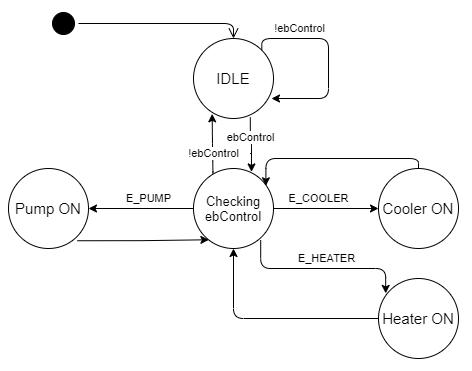

The diagram above was exported from draw.io. Its source (the exported page's mxGraphModel, read from the mxfile embedded in the PNG):
<mxGraphModel dx="723" dy="425" grid="1" gridSize="10" guides="1" tooltips="1" connect="1" arrows="1" fold="1" page="1" pageScale="1" pageWidth="1100" pageHeight="850" background="#ffffff" math="0" shadow="0">
  <root>
    <mxCell id="0" />
    <mxCell id="1" parent="0" />
    <mxCell id="382b91b5511bd0f7-1" value="" style="ellipse;html=1;shape=startState;fillColor=#000000;rounded=1;shadow=0;comic=0;labelBackgroundColor=none;fontFamily=Verdana;fontSize=12;fontColor=#000000;align=center;direction=south;" parent="1" vertex="1">
      <mxGeometry x="100" y="90" width="30" height="30" as="geometry" />
    </mxCell>
    <mxCell id="2a3bc250acf0617d-9" style="edgeStyle=orthogonalEdgeStyle;html=1;labelBackgroundColor=none;endArrow=open;endSize=8;fontFamily=Verdana;fontSize=12;align=left;entryX=0.5;entryY=0;entryDx=0;entryDy=0;" parent="1" source="382b91b5511bd0f7-1" target="SxQ20p9BGBs1VN1joYFE-1" edge="1">
      <mxGeometry relative="1" as="geometry">
        <mxPoint x="245" y="160" as="targetPoint" />
      </mxGeometry>
    </mxCell>
    <mxCell id="QuKiM0zekeNmFZVfnXMl-3" value="" style="edgeStyle=orthogonalEdgeStyle;rounded=1;orthogonalLoop=1;jettySize=auto;html=1;exitX=0.71;exitY=0.985;exitDx=0;exitDy=0;exitPerimeter=0;entryX=0.73;entryY=0.043;entryDx=0;entryDy=0;entryPerimeter=0;" parent="1" source="SxQ20p9BGBs1VN1joYFE-1" target="QuKiM0zekeNmFZVfnXMl-2" edge="1">
      <mxGeometry relative="1" as="geometry">
        <Array as="points">
          <mxPoint x="302" y="225" />
          <mxPoint x="303" y="225" />
          <mxPoint x="303" y="253" />
        </Array>
      </mxGeometry>
    </mxCell>
    <mxCell id="QuKiM0zekeNmFZVfnXMl-4" value="ebControl" style="edgeLabel;html=1;align=center;verticalAlign=middle;resizable=0;points=[];" parent="QuKiM0zekeNmFZVfnXMl-3" vertex="1" connectable="0">
      <mxGeometry x="-0.28" relative="1" as="geometry">
        <mxPoint as="offset" />
      </mxGeometry>
    </mxCell>
    <mxCell id="SxQ20p9BGBs1VN1joYFE-1" value="&lt;font style=&quot;font-size: 15px&quot;&gt;IDLE&lt;br&gt;&lt;/font&gt;" style="ellipse;whiteSpace=wrap;html=1;" parent="1" vertex="1">
      <mxGeometry x="245" y="120" width="80" height="80" as="geometry" />
    </mxCell>
    <mxCell id="QuKiM0zekeNmFZVfnXMl-1" style="edgeStyle=orthogonalEdgeStyle;rounded=1;orthogonalLoop=1;jettySize=auto;html=1;exitX=1;exitY=0;exitDx=0;exitDy=0;" parent="1" source="SxQ20p9BGBs1VN1joYFE-1" edge="1">
      <mxGeometry relative="1" as="geometry">
        <mxPoint x="323" y="180" as="targetPoint" />
        <Array as="points">
          <mxPoint x="313" y="120" />
          <mxPoint x="380" y="120" />
          <mxPoint x="380" y="180" />
        </Array>
      </mxGeometry>
    </mxCell>
    <mxCell id="QuKiM0zekeNmFZVfnXMl-19" value="!ebControl" style="edgeLabel;html=1;align=center;verticalAlign=middle;resizable=0;points=[];" parent="QuKiM0zekeNmFZVfnXMl-1" vertex="1" connectable="0">
      <mxGeometry x="-0.381" y="-2" relative="1" as="geometry">
        <mxPoint x="-12.25" y="-12" as="offset" />
      </mxGeometry>
    </mxCell>
    <mxCell id="QuKiM0zekeNmFZVfnXMl-6" style="edgeStyle=orthogonalEdgeStyle;rounded=1;orthogonalLoop=1;jettySize=auto;html=1;entryX=0;entryY=0.5;entryDx=0;entryDy=0;" parent="1" source="QuKiM0zekeNmFZVfnXMl-2" target="QuKiM0zekeNmFZVfnXMl-5" edge="1">
      <mxGeometry relative="1" as="geometry" />
    </mxCell>
    <mxCell id="QuKiM0zekeNmFZVfnXMl-7" value="E_COOLER" style="edgeLabel;html=1;align=center;verticalAlign=middle;resizable=0;points=[];" parent="QuKiM0zekeNmFZVfnXMl-6" vertex="1" connectable="0">
      <mxGeometry x="0.2777" relative="1" as="geometry">
        <mxPoint x="-22.1" y="-10" as="offset" />
      </mxGeometry>
    </mxCell>
    <mxCell id="QuKiM0zekeNmFZVfnXMl-10" style="edgeStyle=orthogonalEdgeStyle;rounded=1;orthogonalLoop=1;jettySize=auto;html=1;entryX=0.09;entryY=0.186;entryDx=0;entryDy=0;entryPerimeter=0;exitX=0.84;exitY=0.895;exitDx=0;exitDy=0;exitPerimeter=0;" parent="1" source="QuKiM0zekeNmFZVfnXMl-2" target="QuKiM0zekeNmFZVfnXMl-9" edge="1">
      <mxGeometry relative="1" as="geometry">
        <Array as="points">
          <mxPoint x="312" y="350" />
          <mxPoint x="437" y="350" />
        </Array>
      </mxGeometry>
    </mxCell>
    <mxCell id="QuKiM0zekeNmFZVfnXMl-11" value="E_HEATER" style="edgeLabel;html=1;align=center;verticalAlign=middle;resizable=0;points=[];" parent="QuKiM0zekeNmFZVfnXMl-10" vertex="1" connectable="0">
      <mxGeometry x="0.1247" y="1" relative="1" as="geometry">
        <mxPoint x="-6.030000000000001" y="-9" as="offset" />
      </mxGeometry>
    </mxCell>
    <mxCell id="QuKiM0zekeNmFZVfnXMl-14" value="" style="edgeStyle=orthogonalEdgeStyle;rounded=1;orthogonalLoop=1;jettySize=auto;html=1;" parent="1" source="QuKiM0zekeNmFZVfnXMl-2" target="QuKiM0zekeNmFZVfnXMl-13" edge="1">
      <mxGeometry relative="1" as="geometry" />
    </mxCell>
    <mxCell id="QuKiM0zekeNmFZVfnXMl-15" value="E_PUMP" style="edgeLabel;html=1;align=center;verticalAlign=middle;resizable=0;points=[];" parent="QuKiM0zekeNmFZVfnXMl-14" vertex="1" connectable="0">
      <mxGeometry x="0.2546" y="-2" relative="1" as="geometry">
        <mxPoint x="20.71" y="-8" as="offset" />
      </mxGeometry>
    </mxCell>
    <mxCell id="QuKiM0zekeNmFZVfnXMl-17" style="edgeStyle=orthogonalEdgeStyle;rounded=1;orthogonalLoop=1;jettySize=auto;html=1;entryX=0.233;entryY=0.942;entryDx=0;entryDy=0;entryPerimeter=0;exitX=0.242;exitY=0.063;exitDx=0;exitDy=0;exitPerimeter=0;" parent="1" source="QuKiM0zekeNmFZVfnXMl-2" target="SxQ20p9BGBs1VN1joYFE-1" edge="1">
      <mxGeometry relative="1" as="geometry">
        <Array as="points">
          <mxPoint x="264" y="253" />
          <mxPoint x="264" y="253" />
          <mxPoint x="264" y="225" />
          <mxPoint x="264" y="225" />
        </Array>
      </mxGeometry>
    </mxCell>
    <mxCell id="QuKiM0zekeNmFZVfnXMl-18" value="!ebControl" style="edgeLabel;html=1;align=center;verticalAlign=middle;resizable=0;points=[];" parent="QuKiM0zekeNmFZVfnXMl-17" vertex="1" connectable="0">
      <mxGeometry x="-0.3149" relative="1" as="geometry">
        <mxPoint as="offset" />
      </mxGeometry>
    </mxCell>
    <mxCell id="QuKiM0zekeNmFZVfnXMl-2" value="&lt;font style=&quot;font-size: 13px&quot;&gt;Checking ebControl&lt;br&gt;&lt;/font&gt;" style="ellipse;whiteSpace=wrap;html=1;" parent="1" vertex="1">
      <mxGeometry x="245" y="250" width="80" height="80" as="geometry" />
    </mxCell>
    <mxCell id="QuKiM0zekeNmFZVfnXMl-8" style="edgeStyle=orthogonalEdgeStyle;rounded=1;orthogonalLoop=1;jettySize=auto;html=1;entryX=0.905;entryY=0.216;entryDx=0;entryDy=0;entryPerimeter=0;" parent="1" source="QuKiM0zekeNmFZVfnXMl-5" target="QuKiM0zekeNmFZVfnXMl-2" edge="1">
      <mxGeometry relative="1" as="geometry">
        <Array as="points">
          <mxPoint x="470" y="240" />
          <mxPoint x="317" y="240" />
        </Array>
      </mxGeometry>
    </mxCell>
    <mxCell id="QuKiM0zekeNmFZVfnXMl-5" value="&lt;font style=&quot;font-size: 15px&quot;&gt;Cooler ON&lt;br&gt;&lt;/font&gt;" style="ellipse;whiteSpace=wrap;html=1;" parent="1" vertex="1">
      <mxGeometry x="430" y="250" width="80" height="80" as="geometry" />
    </mxCell>
    <mxCell id="QuKiM0zekeNmFZVfnXMl-12" style="edgeStyle=orthogonalEdgeStyle;rounded=1;orthogonalLoop=1;jettySize=auto;html=1;entryX=0.5;entryY=1;entryDx=0;entryDy=0;" parent="1" source="QuKiM0zekeNmFZVfnXMl-9" target="QuKiM0zekeNmFZVfnXMl-2" edge="1">
      <mxGeometry relative="1" as="geometry" />
    </mxCell>
    <mxCell id="QuKiM0zekeNmFZVfnXMl-9" value="&lt;font style=&quot;font-size: 15px&quot;&gt;Heater ON&lt;br&gt;&lt;/font&gt;" style="ellipse;whiteSpace=wrap;html=1;" parent="1" vertex="1">
      <mxGeometry x="430" y="360" width="80" height="80" as="geometry" />
    </mxCell>
    <mxCell id="QuKiM0zekeNmFZVfnXMl-16" style="edgeStyle=orthogonalEdgeStyle;rounded=1;orthogonalLoop=1;jettySize=auto;html=1;entryX=0.192;entryY=0.891;entryDx=0;entryDy=0;entryPerimeter=0;exitX=0.861;exitY=0.903;exitDx=0;exitDy=0;exitPerimeter=0;" parent="1" source="QuKiM0zekeNmFZVfnXMl-13" target="QuKiM0zekeNmFZVfnXMl-2" edge="1">
      <mxGeometry relative="1" as="geometry" />
    </mxCell>
    <mxCell id="QuKiM0zekeNmFZVfnXMl-13" value="&lt;font style=&quot;font-size: 15px&quot;&gt;Pump ON&lt;br&gt;&lt;/font&gt;" style="ellipse;whiteSpace=wrap;html=1;" parent="1" vertex="1">
      <mxGeometry x="60" y="250" width="80" height="80" as="geometry" />
    </mxCell>
  </root>
</mxGraphModel>